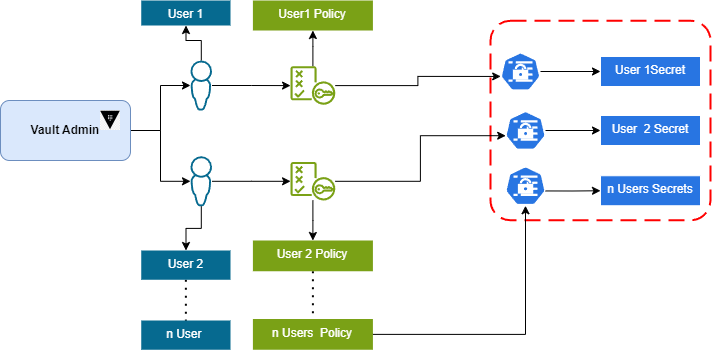

The diagram above was exported from draw.io. Its source (the exported page's mxGraphModel, read from the mxfile embedded in the PNG):
<mxGraphModel dx="794" dy="559" grid="1" gridSize="10" guides="1" tooltips="1" connect="1" arrows="1" fold="1" page="1" pageScale="1" pageWidth="850" pageHeight="1100" math="0" shadow="0">
  <root>
    <mxCell id="0" />
    <mxCell id="1" parent="0" />
    <mxCell id="NBTSeYGd2M1Dg0aQ-eE9-8" style="edgeStyle=orthogonalEdgeStyle;rounded=0;orthogonalLoop=1;jettySize=auto;html=1;exitX=1;exitY=0.5;exitDx=0;exitDy=0;" edge="1" parent="1" source="NBTSeYGd2M1Dg0aQ-eE9-5" target="NBTSeYGd2M1Dg0aQ-eE9-7">
      <mxGeometry relative="1" as="geometry" />
    </mxCell>
    <mxCell id="NBTSeYGd2M1Dg0aQ-eE9-10" style="edgeStyle=orthogonalEdgeStyle;rounded=0;orthogonalLoop=1;jettySize=auto;html=1;exitX=1;exitY=0.5;exitDx=0;exitDy=0;" edge="1" parent="1" source="NBTSeYGd2M1Dg0aQ-eE9-5" target="NBTSeYGd2M1Dg0aQ-eE9-9">
      <mxGeometry relative="1" as="geometry" />
    </mxCell>
    <mxCell id="NBTSeYGd2M1Dg0aQ-eE9-5" value="&lt;b style=&quot;&quot;&gt;Vault Admin&lt;/b&gt;" style="rounded=1;whiteSpace=wrap;html=1;fillColor=#dae8fc;strokeColor=#6c8ebf;" vertex="1" parent="1">
      <mxGeometry x="20" y="220" width="130" height="60" as="geometry" />
    </mxCell>
    <mxCell id="NBTSeYGd2M1Dg0aQ-eE9-1" value="" style="shape=image;verticalLabelPosition=bottom;labelBackgroundColor=default;verticalAlign=top;aspect=fixed;imageAspect=0;image=data:image/png,(base64 omitted: 31236 chars);" vertex="1" parent="1">
      <mxGeometry x="120" y="230" width="20" height="20" as="geometry" />
    </mxCell>
    <mxCell id="NBTSeYGd2M1Dg0aQ-eE9-13" value="" style="edgeStyle=orthogonalEdgeStyle;rounded=0;orthogonalLoop=1;jettySize=auto;html=1;" edge="1" parent="1" source="NBTSeYGd2M1Dg0aQ-eE9-7" target="NBTSeYGd2M1Dg0aQ-eE9-12">
      <mxGeometry relative="1" as="geometry" />
    </mxCell>
    <mxCell id="NBTSeYGd2M1Dg0aQ-eE9-23" value="" style="edgeStyle=orthogonalEdgeStyle;rounded=0;orthogonalLoop=1;jettySize=auto;html=1;" edge="1" parent="1" source="NBTSeYGd2M1Dg0aQ-eE9-7" target="NBTSeYGd2M1Dg0aQ-eE9-22">
      <mxGeometry relative="1" as="geometry" />
    </mxCell>
    <mxCell id="NBTSeYGd2M1Dg0aQ-eE9-7" value="" style="sketch=0;pointerEvents=1;shadow=0;dashed=0;html=1;strokeColor=none;aspect=fixed;labelPosition=center;verticalLabelPosition=bottom;verticalAlign=top;align=center;outlineConnect=0;shape=mxgraph.vvd.administrator;fillColor=#066A90;" vertex="1" parent="1">
      <mxGeometry x="210" y="180" width="21.5" height="50" as="geometry" />
    </mxCell>
    <mxCell id="NBTSeYGd2M1Dg0aQ-eE9-15" value="" style="edgeStyle=orthogonalEdgeStyle;rounded=0;orthogonalLoop=1;jettySize=auto;html=1;" edge="1" parent="1" source="NBTSeYGd2M1Dg0aQ-eE9-9" target="NBTSeYGd2M1Dg0aQ-eE9-14">
      <mxGeometry relative="1" as="geometry" />
    </mxCell>
    <mxCell id="NBTSeYGd2M1Dg0aQ-eE9-21" value="" style="edgeStyle=orthogonalEdgeStyle;rounded=0;orthogonalLoop=1;jettySize=auto;html=1;" edge="1" parent="1" source="NBTSeYGd2M1Dg0aQ-eE9-9" target="NBTSeYGd2M1Dg0aQ-eE9-20">
      <mxGeometry relative="1" as="geometry" />
    </mxCell>
    <mxCell id="NBTSeYGd2M1Dg0aQ-eE9-9" value="" style="sketch=0;pointerEvents=1;shadow=0;dashed=0;html=1;strokeColor=none;aspect=fixed;labelPosition=center;verticalLabelPosition=bottom;verticalAlign=top;align=center;outlineConnect=0;shape=mxgraph.vvd.administrator;fillColor=#066A90;" vertex="1" parent="1">
      <mxGeometry x="210" y="275.75" width="21.5" height="50" as="geometry" />
    </mxCell>
    <mxCell id="NBTSeYGd2M1Dg0aQ-eE9-19" value="" style="edgeStyle=orthogonalEdgeStyle;rounded=0;orthogonalLoop=1;jettySize=auto;html=1;" edge="1" parent="1" source="NBTSeYGd2M1Dg0aQ-eE9-12" target="NBTSeYGd2M1Dg0aQ-eE9-18">
      <mxGeometry relative="1" as="geometry" />
    </mxCell>
    <mxCell id="NBTSeYGd2M1Dg0aQ-eE9-12" value="" style="sketch=0;outlineConnect=0;fontColor=#232F3E;gradientColor=none;fillColor=#7AA116;strokeColor=none;dashed=0;verticalLabelPosition=bottom;verticalAlign=top;align=center;html=1;fontSize=12;fontStyle=0;aspect=fixed;pointerEvents=1;shape=mxgraph.aws4.policy;" vertex="1" parent="1">
      <mxGeometry x="310" y="185.75" width="44.82" height="38.5" as="geometry" />
    </mxCell>
    <mxCell id="NBTSeYGd2M1Dg0aQ-eE9-17" value="" style="edgeStyle=orthogonalEdgeStyle;rounded=0;orthogonalLoop=1;jettySize=auto;html=1;" edge="1" parent="1" source="NBTSeYGd2M1Dg0aQ-eE9-14" target="NBTSeYGd2M1Dg0aQ-eE9-16">
      <mxGeometry relative="1" as="geometry" />
    </mxCell>
    <mxCell id="NBTSeYGd2M1Dg0aQ-eE9-14" value="" style="sketch=0;outlineConnect=0;fontColor=#232F3E;gradientColor=none;fillColor=#7AA116;strokeColor=none;dashed=0;verticalLabelPosition=bottom;verticalAlign=top;align=center;html=1;fontSize=12;fontStyle=0;aspect=fixed;pointerEvents=1;shape=mxgraph.aws4.policy;" vertex="1" parent="1">
      <mxGeometry x="310" y="281.5" width="44.82" height="38.5" as="geometry" />
    </mxCell>
    <mxCell id="NBTSeYGd2M1Dg0aQ-eE9-27" value="" style="edgeStyle=orthogonalEdgeStyle;rounded=0;orthogonalLoop=1;jettySize=auto;html=1;endArrow=none;dashed=1;dashPattern=1 3;strokeWidth=2;" edge="1" parent="1" source="NBTSeYGd2M1Dg0aQ-eE9-16" target="NBTSeYGd2M1Dg0aQ-eE9-26">
      <mxGeometry relative="1" as="geometry" />
    </mxCell>
    <mxCell id="NBTSeYGd2M1Dg0aQ-eE9-16" value="&lt;font color=&quot;#ffffff&quot;&gt;User 2 Policy&lt;/font&gt;" style="whiteSpace=wrap;html=1;verticalAlign=top;fillColor=#7AA116;strokeColor=none;fontColor=#232F3E;sketch=0;gradientColor=none;dashed=0;fontStyle=0;" vertex="1" parent="1">
      <mxGeometry x="272.41" y="360" width="120" height="30.75" as="geometry" />
    </mxCell>
    <mxCell id="NBTSeYGd2M1Dg0aQ-eE9-18" value="&lt;font color=&quot;#ffffff&quot;&gt;User1 Policy&lt;/font&gt;" style="whiteSpace=wrap;html=1;verticalAlign=top;fillColor=#7AA116;strokeColor=none;fontColor=#232F3E;sketch=0;gradientColor=none;dashed=0;fontStyle=0;" vertex="1" parent="1">
      <mxGeometry x="272.41" y="120" width="120" height="30" as="geometry" />
    </mxCell>
    <mxCell id="NBTSeYGd2M1Dg0aQ-eE9-25" value="" style="edgeStyle=orthogonalEdgeStyle;rounded=0;orthogonalLoop=1;jettySize=auto;html=1;endArrow=none;dashed=1;dashPattern=1 3;strokeWidth=2;" edge="1" parent="1" source="NBTSeYGd2M1Dg0aQ-eE9-20" target="NBTSeYGd2M1Dg0aQ-eE9-24">
      <mxGeometry relative="1" as="geometry" />
    </mxCell>
    <mxCell id="NBTSeYGd2M1Dg0aQ-eE9-20" value="&lt;font color=&quot;#ffffff&quot;&gt;User 2&lt;/font&gt;" style="whiteSpace=wrap;html=1;verticalAlign=top;fillColor=#066A90;strokeColor=none;sketch=0;shadow=0;dashed=0;" vertex="1" parent="1">
      <mxGeometry x="160.75" y="370" width="89.25" height="29.25" as="geometry" />
    </mxCell>
    <mxCell id="NBTSeYGd2M1Dg0aQ-eE9-22" value="&lt;font color=&quot;#ffffff&quot;&gt;User 1&lt;/font&gt;" style="whiteSpace=wrap;html=1;verticalAlign=top;fillColor=#066A90;strokeColor=none;sketch=0;shadow=0;dashed=0;" vertex="1" parent="1">
      <mxGeometry x="160.75" y="120" width="89.25" height="25" as="geometry" />
    </mxCell>
    <mxCell id="NBTSeYGd2M1Dg0aQ-eE9-24" value="&lt;font color=&quot;#ffffff&quot;&gt;n User&amp;nbsp;&lt;/font&gt;" style="whiteSpace=wrap;html=1;verticalAlign=top;fillColor=#066A90;strokeColor=none;sketch=0;shadow=0;dashed=0;" vertex="1" parent="1">
      <mxGeometry x="160.75" y="440" width="89.25" height="29.25" as="geometry" />
    </mxCell>
    <mxCell id="NBTSeYGd2M1Dg0aQ-eE9-26" value="&lt;font color=&quot;#ffffff&quot;&gt;n Users&amp;nbsp; Policy&lt;/font&gt;" style="whiteSpace=wrap;html=1;verticalAlign=top;fillColor=#7AA116;strokeColor=none;fontColor=#232F3E;sketch=0;gradientColor=none;dashed=0;fontStyle=0;" vertex="1" parent="1">
      <mxGeometry x="272.41" y="438.5" width="120" height="30.75" as="geometry" />
    </mxCell>
    <mxCell id="NBTSeYGd2M1Dg0aQ-eE9-28" value="" style="rounded=1;arcSize=10;dashed=1;strokeColor=#ff0000;fillColor=none;gradientColor=none;dashPattern=8 4;strokeWidth=2;" vertex="1" parent="1">
      <mxGeometry x="510" y="140.25" width="220" height="199.5" as="geometry" />
    </mxCell>
    <mxCell id="NBTSeYGd2M1Dg0aQ-eE9-39" value="" style="edgeStyle=orthogonalEdgeStyle;rounded=0;orthogonalLoop=1;jettySize=auto;html=1;" edge="1" parent="1" source="NBTSeYGd2M1Dg0aQ-eE9-37" target="NBTSeYGd2M1Dg0aQ-eE9-38">
      <mxGeometry relative="1" as="geometry" />
    </mxCell>
    <mxCell id="NBTSeYGd2M1Dg0aQ-eE9-37" value="" style="sketch=0;html=1;dashed=0;whitespace=wrap;fillColor=#2875E2;strokeColor=#ffffff;points=[[0.005,0.63,0],[0.1,0.2,0],[0.9,0.2,0],[0.5,0,0],[0.995,0.63,0],[0.72,0.99,0],[0.5,1,0],[0.28,0.99,0]];verticalLabelPosition=bottom;align=center;verticalAlign=top;shape=mxgraph.kubernetes.icon;prIcon=secret" vertex="1" parent="1">
      <mxGeometry x="520" y="172" width="40" height="38" as="geometry" />
    </mxCell>
    <mxCell id="NBTSeYGd2M1Dg0aQ-eE9-38" value="&lt;font color=&quot;#ffffff&quot;&gt;User 1Secret&lt;/font&gt;" style="whiteSpace=wrap;html=1;verticalAlign=top;fillColor=#2875E2;strokeColor=#ffffff;sketch=0;dashed=0;" vertex="1" parent="1">
      <mxGeometry x="620" y="176" width="100" height="30" as="geometry" />
    </mxCell>
    <mxCell id="NBTSeYGd2M1Dg0aQ-eE9-48" value="" style="edgeStyle=orthogonalEdgeStyle;rounded=0;orthogonalLoop=1;jettySize=auto;html=1;" edge="1" parent="1" source="NBTSeYGd2M1Dg0aQ-eE9-41" target="NBTSeYGd2M1Dg0aQ-eE9-46">
      <mxGeometry relative="1" as="geometry" />
    </mxCell>
    <mxCell id="NBTSeYGd2M1Dg0aQ-eE9-41" value="" style="sketch=0;html=1;dashed=0;whitespace=wrap;fillColor=#2875E2;strokeColor=#ffffff;points=[[0.005,0.63,0],[0.1,0.2,0],[0.9,0.2,0],[0.5,0,0],[0.995,0.63,0],[0.72,0.99,0],[0.5,1,0],[0.28,0.99,0]];verticalLabelPosition=bottom;align=center;verticalAlign=top;shape=mxgraph.kubernetes.icon;prIcon=secret" vertex="1" parent="1">
      <mxGeometry x="525" y="230" width="40" height="40" as="geometry" />
    </mxCell>
    <mxCell id="NBTSeYGd2M1Dg0aQ-eE9-46" value="&lt;font color=&quot;#ffffff&quot;&gt;User&amp;nbsp; 2 Secret&lt;/font&gt;" style="whiteSpace=wrap;html=1;verticalAlign=top;fillColor=#2875E2;strokeColor=#ffffff;sketch=0;dashed=0;" vertex="1" parent="1">
      <mxGeometry x="620" y="235" width="100" height="30" as="geometry" />
    </mxCell>
    <mxCell id="NBTSeYGd2M1Dg0aQ-eE9-53" style="edgeStyle=orthogonalEdgeStyle;rounded=0;orthogonalLoop=1;jettySize=auto;html=1;exitX=0.995;exitY=0.63;exitDx=0;exitDy=0;exitPerimeter=0;entryX=0;entryY=0.5;entryDx=0;entryDy=0;" edge="1" parent="1" source="NBTSeYGd2M1Dg0aQ-eE9-49" target="NBTSeYGd2M1Dg0aQ-eE9-51">
      <mxGeometry relative="1" as="geometry" />
    </mxCell>
    <mxCell id="NBTSeYGd2M1Dg0aQ-eE9-49" value="" style="sketch=0;html=1;dashed=0;whitespace=wrap;fillColor=#2875E2;strokeColor=#ffffff;points=[[0.005,0.63,0],[0.1,0.2,0],[0.9,0.2,0],[0.5,0,0],[0.995,0.63,0],[0.72,0.99,0],[0.5,1,0],[0.28,0.99,0]];verticalLabelPosition=bottom;align=center;verticalAlign=top;shape=mxgraph.kubernetes.icon;prIcon=secret" vertex="1" parent="1">
      <mxGeometry x="525" y="285.25" width="40" height="40" as="geometry" />
    </mxCell>
    <mxCell id="NBTSeYGd2M1Dg0aQ-eE9-51" value="&lt;font color=&quot;#ffffff&quot;&gt;n Users Secrets&lt;/font&gt;" style="whiteSpace=wrap;html=1;verticalAlign=top;fillColor=#2875E2;strokeColor=#ffffff;sketch=0;dashed=0;" vertex="1" parent="1">
      <mxGeometry x="620" y="295.25" width="100" height="30" as="geometry" />
    </mxCell>
    <mxCell id="NBTSeYGd2M1Dg0aQ-eE9-55" style="edgeStyle=orthogonalEdgeStyle;rounded=0;orthogonalLoop=1;jettySize=auto;html=1;exitX=1;exitY=0.5;exitDx=0;exitDy=0;entryX=0.5;entryY=1;entryDx=0;entryDy=0;entryPerimeter=0;" edge="1" parent="1" source="NBTSeYGd2M1Dg0aQ-eE9-26" target="NBTSeYGd2M1Dg0aQ-eE9-49">
      <mxGeometry relative="1" as="geometry" />
    </mxCell>
    <mxCell id="NBTSeYGd2M1Dg0aQ-eE9-56" style="edgeStyle=orthogonalEdgeStyle;rounded=0;orthogonalLoop=1;jettySize=auto;html=1;entryX=0.005;entryY=0.63;entryDx=0;entryDy=0;entryPerimeter=0;" edge="1" parent="1" source="NBTSeYGd2M1Dg0aQ-eE9-14" target="NBTSeYGd2M1Dg0aQ-eE9-41">
      <mxGeometry relative="1" as="geometry" />
    </mxCell>
    <mxCell id="NBTSeYGd2M1Dg0aQ-eE9-58" style="edgeStyle=orthogonalEdgeStyle;rounded=0;orthogonalLoop=1;jettySize=auto;html=1;entryX=0.005;entryY=0.63;entryDx=0;entryDy=0;entryPerimeter=0;" edge="1" parent="1" source="NBTSeYGd2M1Dg0aQ-eE9-12" target="NBTSeYGd2M1Dg0aQ-eE9-37">
      <mxGeometry relative="1" as="geometry" />
    </mxCell>
  </root>
</mxGraphModel>